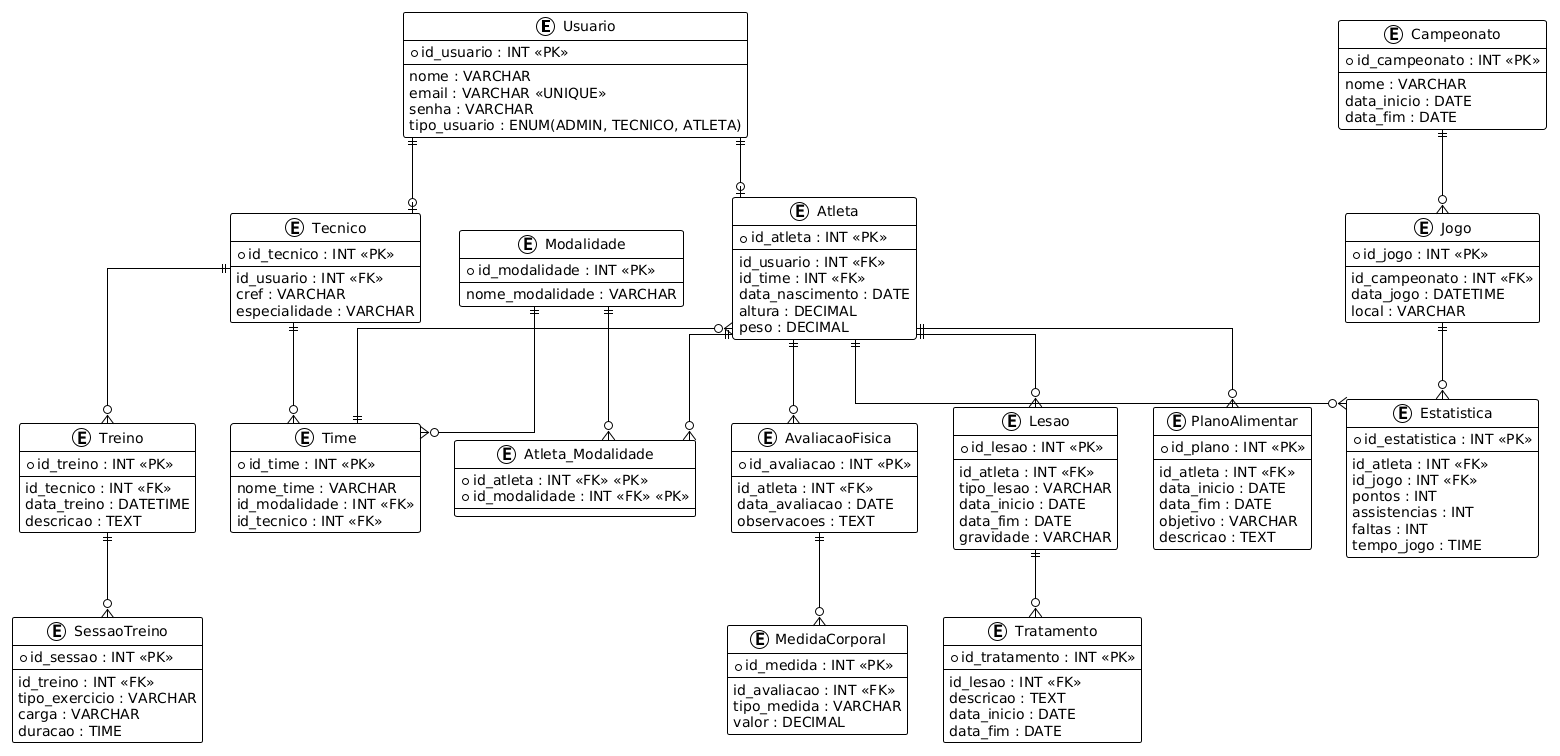

The diagram above was rendered by PlantUML. Its source (embedded in the PNG):
@startuml
!theme plain
skinparam linetype ortho

entity "Usuario" {
  *id_usuario : INT <<PK>>
  --
  nome : VARCHAR
  email : VARCHAR <<UNIQUE>>
  senha : VARCHAR
  tipo_usuario : ENUM(ADMIN, TECNICO, ATLETA)
}

entity "Atleta" {
  *id_atleta : INT <<PK>>
  --
  id_usuario : INT <<FK>>
  id_time : INT <<FK>>
  data_nascimento : DATE
  altura : DECIMAL
  peso : DECIMAL
}

entity "Tecnico" {
  *id_tecnico : INT <<PK>>
  --
  id_usuario : INT <<FK>>
  cref : VARCHAR
  especialidade : VARCHAR
}

entity "Modalidade" {
  *id_modalidade : INT <<PK>>
  --
  nome_modalidade : VARCHAR
}

entity "Time" {
  *id_time : INT <<PK>>
  --
  nome_time : VARCHAR
  id_modalidade : INT <<FK>>
  id_tecnico : INT <<FK>>
}

entity "Campeonato" {
  *id_campeonato : INT <<PK>>
  --
  nome : VARCHAR
  data_inicio : DATE
  data_fim : DATE
}

entity "Jogo" {
  *id_jogo : INT <<PK>>
  --
  id_campeonato : INT <<FK>>
  data_jogo : DATETIME
  local : VARCHAR
}

entity "Estatistica" {
  *id_estatistica : INT <<PK>>
  --
  id_atleta : INT <<FK>>
  id_jogo : INT <<FK>>
  pontos : INT
  assistencias : INT
  faltas : INT
  tempo_jogo : TIME
}

entity "Treino" {
  *id_treino : INT <<PK>>
  --
  id_tecnico : INT <<FK>>
  data_treino : DATETIME
  descricao : TEXT
}

entity "SessaoTreino" {
  *id_sessao : INT <<PK>>
  --
  id_treino : INT <<FK>>
  tipo_exercicio : VARCHAR
  carga : VARCHAR
  duracao : TIME
}

entity "AvaliacaoFisica" {
  *id_avaliacao : INT <<PK>>
  --
  id_atleta : INT <<FK>>
  data_avaliacao : DATE
  observacoes : TEXT
}

entity "MedidaCorporal" {
  *id_medida : INT <<PK>>
  --
  id_avaliacao : INT <<FK>>
  tipo_medida : VARCHAR
  valor : DECIMAL
}

entity "Lesao" {
  *id_lesao : INT <<PK>>
  --
  id_atleta : INT <<FK>>
  tipo_lesao : VARCHAR
  data_inicio : DATE
  data_fim : DATE
  gravidade : VARCHAR
}

entity "Tratamento" {
  *id_tratamento : INT <<PK>>
  --
  id_lesao : INT <<FK>>
  descricao : TEXT
  data_inicio : DATE
  data_fim : DATE
}

entity "PlanoAlimentar" {
  *id_plano : INT <<PK>>
  --
  id_atleta : INT <<FK>>
  data_inicio : DATE
  data_fim : DATE
  objetivo : VARCHAR
  descricao : TEXT
}

entity "Atleta_Modalidade" {
  *id_atleta : INT <<FK>> <<PK>>
  *id_modalidade : INT <<FK>> <<PK>>
}

' Relacionamentos
Usuario ||--o| Atleta
Usuario ||--o| Tecnico
Modalidade ||--o{ Time
Tecnico ||--o{ Time
Atleta }o--|| Time
Campeonato ||--o{ Jogo
Atleta ||--o{ Estatistica
Jogo ||--o{ Estatistica
Tecnico ||--o{ Treino
Treino ||--o{ SessaoTreino
Atleta ||--o{ AvaliacaoFisica
AvaliacaoFisica ||--o{ MedidaCorporal
Atleta ||--o{ Lesao
Lesao ||--o{ Tratamento
Atleta ||--o{ PlanoAlimentar
Atleta ||--o{ Atleta_Modalidade
Modalidade ||--o{ Atleta_Modalidade
@enduml